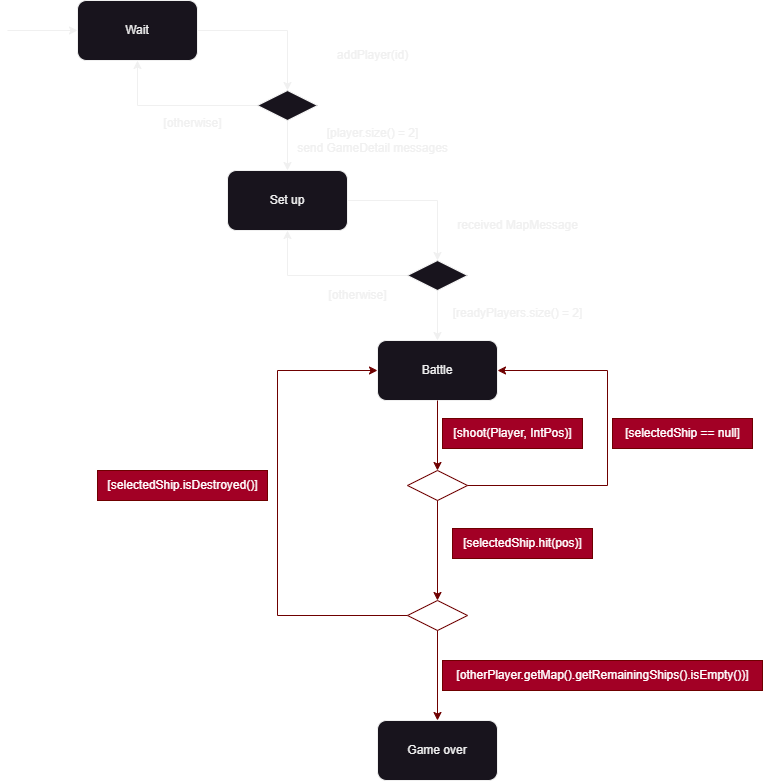

The diagram above was exported from draw.io. Its source (the exported page's mxGraphModel, read from the mxfile embedded in the PNG):
<mxGraphModel dx="1434" dy="844" grid="1" gridSize="10" guides="1" tooltips="1" connect="1" arrows="1" fold="1" page="1" pageScale="1" pageWidth="827" pageHeight="1169" math="0" shadow="0">
  <root>
    <mxCell id="0" />
    <mxCell id="1" parent="0" />
    <mxCell id="3O04l-W9za8hjzK19L-S-1" value="Wait" style="rounded=1;whiteSpace=wrap;html=1;" vertex="1" parent="1">
      <mxGeometry x="100" y="70" width="120" height="60" as="geometry" />
    </mxCell>
    <mxCell id="3O04l-W9za8hjzK19L-S-2" value="Set up" style="rounded=1;whiteSpace=wrap;html=1;" vertex="1" parent="1">
      <mxGeometry x="250" y="240" width="120" height="60" as="geometry" />
    </mxCell>
    <mxCell id="3O04l-W9za8hjzK19L-S-3" value="Battle" style="rounded=1;whiteSpace=wrap;html=1;" vertex="1" parent="1">
      <mxGeometry x="400" y="410" width="120" height="60" as="geometry" />
    </mxCell>
    <mxCell id="3O04l-W9za8hjzK19L-S-4" value="Game over" style="rounded=1;whiteSpace=wrap;html=1;" vertex="1" parent="1">
      <mxGeometry x="400" y="790" width="120" height="60" as="geometry" />
    </mxCell>
    <mxCell id="3O04l-W9za8hjzK19L-S-5" value="" style="rhombus;whiteSpace=wrap;html=1;" vertex="1" parent="1">
      <mxGeometry x="280" y="160" width="60" height="30" as="geometry" />
    </mxCell>
    <mxCell id="3O04l-W9za8hjzK19L-S-6" value="" style="rhombus;whiteSpace=wrap;html=1;" vertex="1" parent="1">
      <mxGeometry x="430" y="330" width="60" height="30" as="geometry" />
    </mxCell>
    <mxCell id="3O04l-W9za8hjzK19L-S-8" value="" style="endArrow=classic;html=1;rounded=0;exitX=1;exitY=0.5;exitDx=0;exitDy=0;entryX=0.5;entryY=0;entryDx=0;entryDy=0;" edge="1" parent="1" source="3O04l-W9za8hjzK19L-S-1" target="3O04l-W9za8hjzK19L-S-5">
      <mxGeometry width="50" height="50" relative="1" as="geometry">
        <mxPoint x="420" y="350" as="sourcePoint" />
        <mxPoint x="470" y="300" as="targetPoint" />
        <Array as="points">
          <mxPoint x="310" y="100" />
        </Array>
      </mxGeometry>
    </mxCell>
    <mxCell id="3O04l-W9za8hjzK19L-S-9" value="" style="endArrow=classic;html=1;rounded=0;exitX=0;exitY=0.5;exitDx=0;exitDy=0;entryX=0.5;entryY=1;entryDx=0;entryDy=0;" edge="1" parent="1" source="3O04l-W9za8hjzK19L-S-5" target="3O04l-W9za8hjzK19L-S-1">
      <mxGeometry width="50" height="50" relative="1" as="geometry">
        <mxPoint x="230" y="110" as="sourcePoint" />
        <mxPoint x="320" y="170" as="targetPoint" />
        <Array as="points">
          <mxPoint x="160" y="175" />
        </Array>
      </mxGeometry>
    </mxCell>
    <mxCell id="3O04l-W9za8hjzK19L-S-10" value="" style="endArrow=classic;html=1;rounded=0;exitX=0.5;exitY=1;exitDx=0;exitDy=0;entryX=0.5;entryY=0;entryDx=0;entryDy=0;" edge="1" parent="1" source="3O04l-W9za8hjzK19L-S-5" target="3O04l-W9za8hjzK19L-S-2">
      <mxGeometry width="50" height="50" relative="1" as="geometry">
        <mxPoint x="420" y="350" as="sourcePoint" />
        <mxPoint x="470" y="300" as="targetPoint" />
      </mxGeometry>
    </mxCell>
    <mxCell id="3O04l-W9za8hjzK19L-S-11" value="" style="endArrow=classic;html=1;rounded=0;exitX=1;exitY=0.5;exitDx=0;exitDy=0;entryX=0.5;entryY=0;entryDx=0;entryDy=0;" edge="1" parent="1">
      <mxGeometry width="50" height="50" relative="1" as="geometry">
        <mxPoint x="370" y="270" as="sourcePoint" />
        <mxPoint x="460" y="330" as="targetPoint" />
        <Array as="points">
          <mxPoint x="460" y="270" />
        </Array>
      </mxGeometry>
    </mxCell>
    <mxCell id="3O04l-W9za8hjzK19L-S-13" value="" style="endArrow=classic;html=1;rounded=0;exitX=0;exitY=0.5;exitDx=0;exitDy=0;entryX=0.5;entryY=1;entryDx=0;entryDy=0;" edge="1" parent="1">
      <mxGeometry width="50" height="50" relative="1" as="geometry">
        <mxPoint x="430" y="345" as="sourcePoint" />
        <mxPoint x="310" y="300" as="targetPoint" />
        <Array as="points">
          <mxPoint x="310" y="345" />
        </Array>
      </mxGeometry>
    </mxCell>
    <mxCell id="3O04l-W9za8hjzK19L-S-15" value="" style="endArrow=classic;html=1;rounded=0;exitX=0.5;exitY=1;exitDx=0;exitDy=0;entryX=0.5;entryY=0;entryDx=0;entryDy=0;" edge="1" parent="1" source="3O04l-W9za8hjzK19L-S-6" target="3O04l-W9za8hjzK19L-S-3">
      <mxGeometry width="50" height="50" relative="1" as="geometry">
        <mxPoint x="420" y="350" as="sourcePoint" />
        <mxPoint x="470" y="300" as="targetPoint" />
      </mxGeometry>
    </mxCell>
    <mxCell id="3O04l-W9za8hjzK19L-S-18" value="addPlayer(id)" style="text;html=1;align=center;verticalAlign=middle;resizable=0;points=[];autosize=1;strokeColor=none;fillColor=none;" vertex="1" parent="1">
      <mxGeometry x="350" y="110" width="90" height="30" as="geometry" />
    </mxCell>
    <mxCell id="3O04l-W9za8hjzK19L-S-19" value="[otherwise]" style="text;html=1;align=center;verticalAlign=middle;resizable=0;points=[];autosize=1;strokeColor=none;fillColor=none;" vertex="1" parent="1">
      <mxGeometry x="175" y="178" width="80" height="30" as="geometry" />
    </mxCell>
    <mxCell id="3O04l-W9za8hjzK19L-S-20" value="[player.size() = 2]&lt;div&gt;send GameDetail messages&lt;/div&gt;" style="text;html=1;align=center;verticalAlign=middle;resizable=0;points=[];autosize=1;strokeColor=none;fillColor=none;" vertex="1" parent="1">
      <mxGeometry x="310" y="190" width="170" height="40" as="geometry" />
    </mxCell>
    <mxCell id="3O04l-W9za8hjzK19L-S-21" value="[otherwise]" style="text;html=1;align=center;verticalAlign=middle;resizable=0;points=[];autosize=1;strokeColor=none;fillColor=none;" vertex="1" parent="1">
      <mxGeometry x="340" y="350" width="80" height="30" as="geometry" />
    </mxCell>
    <mxCell id="3O04l-W9za8hjzK19L-S-23" value="received MapMessage" style="text;html=1;align=center;verticalAlign=middle;resizable=0;points=[];autosize=1;strokeColor=none;fillColor=none;" vertex="1" parent="1">
      <mxGeometry x="470" y="280" width="140" height="30" as="geometry" />
    </mxCell>
    <mxCell id="3O04l-W9za8hjzK19L-S-24" value="[readyPlayers.size() = 2]" style="text;html=1;align=center;verticalAlign=middle;resizable=0;points=[];autosize=1;strokeColor=none;fillColor=none;" vertex="1" parent="1">
      <mxGeometry x="465" y="368" width="150" height="30" as="geometry" />
    </mxCell>
    <mxCell id="3O04l-W9za8hjzK19L-S-27" value="" style="endArrow=classic;html=1;rounded=0;entryX=0;entryY=0.5;entryDx=0;entryDy=0;" edge="1" parent="1" target="3O04l-W9za8hjzK19L-S-1">
      <mxGeometry width="50" height="50" relative="1" as="geometry">
        <mxPoint x="30" y="100" as="sourcePoint" />
        <mxPoint x="640" y="210" as="targetPoint" />
      </mxGeometry>
    </mxCell>
    <mxCell id="3O04l-W9za8hjzK19L-S-54" value="" style="rhombus;whiteSpace=wrap;html=1;fillColor=none;fontColor=#ffffff;strokeColor=#6F0000;" vertex="1" parent="1">
      <mxGeometry x="430" y="540" width="60" height="30" as="geometry" />
    </mxCell>
    <mxCell id="3O04l-W9za8hjzK19L-S-57" value="" style="endArrow=classic;html=1;rounded=0;exitX=0.5;exitY=1;exitDx=0;exitDy=0;entryX=0.5;entryY=0;entryDx=0;entryDy=0;fillColor=#a20025;strokeColor=#6F0000;" edge="1" parent="1" source="3O04l-W9za8hjzK19L-S-3" target="3O04l-W9za8hjzK19L-S-54">
      <mxGeometry width="50" height="50" relative="1" as="geometry">
        <mxPoint x="560" y="460" as="sourcePoint" />
        <mxPoint x="610" y="410" as="targetPoint" />
      </mxGeometry>
    </mxCell>
    <mxCell id="3O04l-W9za8hjzK19L-S-58" value="" style="endArrow=classic;html=1;rounded=0;exitX=1;exitY=0.5;exitDx=0;exitDy=0;entryX=1;entryY=0.5;entryDx=0;entryDy=0;fillColor=#a20025;strokeColor=#6F0000;" edge="1" parent="1" source="3O04l-W9za8hjzK19L-S-54" target="3O04l-W9za8hjzK19L-S-3">
      <mxGeometry width="50" height="50" relative="1" as="geometry">
        <mxPoint x="560" y="460" as="sourcePoint" />
        <mxPoint x="610" y="410" as="targetPoint" />
        <Array as="points">
          <mxPoint x="630" y="555" />
          <mxPoint x="630" y="440" />
        </Array>
      </mxGeometry>
    </mxCell>
    <mxCell id="3O04l-W9za8hjzK19L-S-60" value="[shoot(Player, IntPos)]" style="text;html=1;align=center;verticalAlign=middle;resizable=0;points=[];autosize=1;strokeColor=#6F0000;fillColor=#a20025;fontColor=#ffffff;" vertex="1" parent="1">
      <mxGeometry x="465" y="488" width="140" height="30" as="geometry" />
    </mxCell>
    <mxCell id="3O04l-W9za8hjzK19L-S-61" value="[selectedShip == null]" style="text;html=1;align=center;verticalAlign=middle;resizable=0;points=[];autosize=1;strokeColor=#6F0000;fillColor=#a20025;fontColor=#ffffff;" vertex="1" parent="1">
      <mxGeometry x="635" y="488" width="140" height="30" as="geometry" />
    </mxCell>
    <mxCell id="3O04l-W9za8hjzK19L-S-64" value="" style="rhombus;whiteSpace=wrap;html=1;fillColor=none;fontColor=#ffffff;strokeColor=#6F0000;" vertex="1" parent="1">
      <mxGeometry x="430" y="670" width="60" height="30" as="geometry" />
    </mxCell>
    <mxCell id="3O04l-W9za8hjzK19L-S-65" value="" style="endArrow=classic;html=1;rounded=0;exitX=0.5;exitY=1;exitDx=0;exitDy=0;entryX=0.5;entryY=0;entryDx=0;entryDy=0;fillColor=#a20025;strokeColor=#6F0000;" edge="1" parent="1" source="3O04l-W9za8hjzK19L-S-54" target="3O04l-W9za8hjzK19L-S-64">
      <mxGeometry width="50" height="50" relative="1" as="geometry">
        <mxPoint x="560" y="560" as="sourcePoint" />
        <mxPoint x="610" y="510" as="targetPoint" />
      </mxGeometry>
    </mxCell>
    <mxCell id="3O04l-W9za8hjzK19L-S-66" value="" style="endArrow=classic;html=1;rounded=0;exitX=0.5;exitY=1;exitDx=0;exitDy=0;entryX=0.5;entryY=0;entryDx=0;entryDy=0;fillColor=#a20025;strokeColor=#6F0000;" edge="1" parent="1" source="3O04l-W9za8hjzK19L-S-64" target="3O04l-W9za8hjzK19L-S-4">
      <mxGeometry width="50" height="50" relative="1" as="geometry">
        <mxPoint x="560" y="560" as="sourcePoint" />
        <mxPoint x="610" y="510" as="targetPoint" />
      </mxGeometry>
    </mxCell>
    <mxCell id="3O04l-W9za8hjzK19L-S-67" value="[otherPlayer.getMap().getRemainingShips().isEmpty())]" style="text;html=1;align=center;verticalAlign=middle;resizable=0;points=[];autosize=1;strokeColor=#6F0000;fillColor=#a20025;fontColor=#ffffff;" vertex="1" parent="1">
      <mxGeometry x="465" y="730" width="320" height="30" as="geometry" />
    </mxCell>
    <mxCell id="3O04l-W9za8hjzK19L-S-68" value="" style="endArrow=classic;html=1;rounded=0;exitX=0;exitY=0.5;exitDx=0;exitDy=0;entryX=0;entryY=0.5;entryDx=0;entryDy=0;fillColor=#a20025;strokeColor=#6F0000;" edge="1" parent="1" source="3O04l-W9za8hjzK19L-S-64" target="3O04l-W9za8hjzK19L-S-3">
      <mxGeometry width="50" height="50" relative="1" as="geometry">
        <mxPoint x="560" y="560" as="sourcePoint" />
        <mxPoint x="610" y="510" as="targetPoint" />
        <Array as="points">
          <mxPoint x="300" y="685" />
          <mxPoint x="300" y="440" />
        </Array>
      </mxGeometry>
    </mxCell>
    <mxCell id="3O04l-W9za8hjzK19L-S-69" value="[selectedShip.isDestroyed()]" style="text;html=1;align=center;verticalAlign=middle;resizable=0;points=[];autosize=1;strokeColor=#6F0000;fillColor=#a20025;fontColor=#ffffff;" vertex="1" parent="1">
      <mxGeometry x="120" y="540" width="170" height="30" as="geometry" />
    </mxCell>
    <mxCell id="3O04l-W9za8hjzK19L-S-70" value="[selectedShip.hit(pos)]" style="text;html=1;align=center;verticalAlign=middle;resizable=0;points=[];autosize=1;strokeColor=#6F0000;fillColor=#a20025;fontColor=#ffffff;" vertex="1" parent="1">
      <mxGeometry x="475" y="598" width="140" height="30" as="geometry" />
    </mxCell>
  </root>
</mxGraphModel>